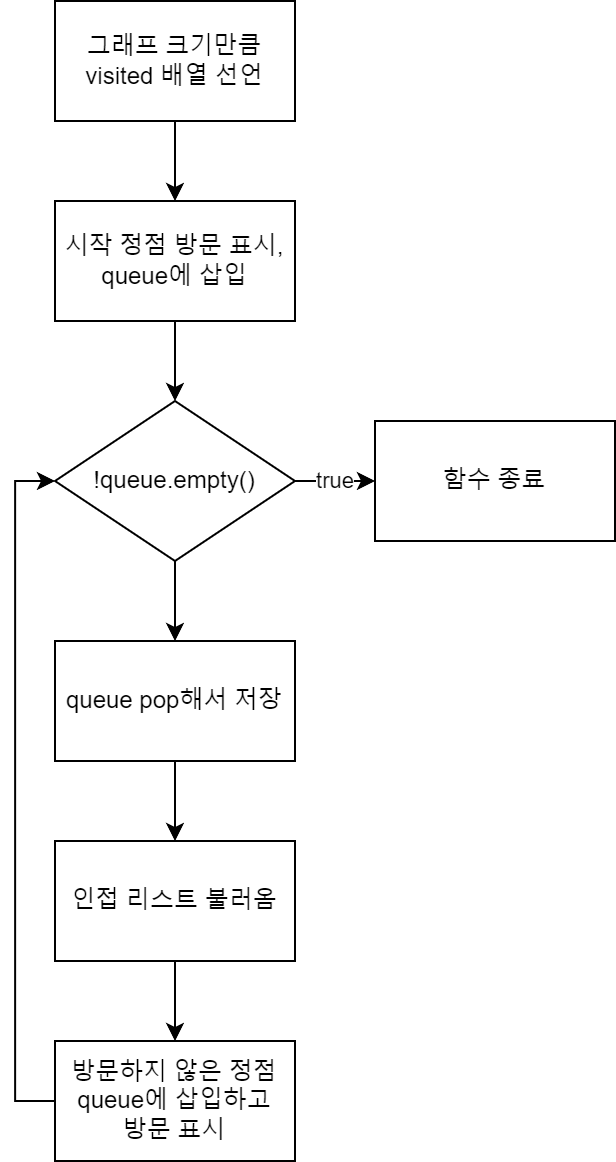

The diagram above was exported from draw.io. Its source (the exported page's mxGraphModel, read from the mxfile embedded in the PNG):
<mxGraphModel dx="1379" dy="612" grid="1" gridSize="10" guides="1" tooltips="1" connect="1" arrows="1" fold="1" page="1" pageScale="1" pageWidth="850" pageHeight="1100" math="0" shadow="0">
  <root>
    <mxCell id="0" />
    <mxCell id="1" parent="0" />
    <mxCell id="Q-aA4oPnKh9gkY5X6cri-77" value="" style="edgeStyle=orthogonalEdgeStyle;rounded=0;orthogonalLoop=1;jettySize=auto;html=1;" edge="1" parent="1" source="Q-aA4oPnKh9gkY5X6cri-75" target="Q-aA4oPnKh9gkY5X6cri-76">
      <mxGeometry relative="1" as="geometry" />
    </mxCell>
    <mxCell id="Q-aA4oPnKh9gkY5X6cri-75" value="그래프 크기만큼&lt;br&gt;visited 배열 선언" style="rounded=0;whiteSpace=wrap;html=1;" vertex="1" parent="1">
      <mxGeometry x="110" y="60" width="120" height="60" as="geometry" />
    </mxCell>
    <mxCell id="Q-aA4oPnKh9gkY5X6cri-79" value="" style="edgeStyle=orthogonalEdgeStyle;rounded=0;orthogonalLoop=1;jettySize=auto;html=1;" edge="1" parent="1" source="Q-aA4oPnKh9gkY5X6cri-76" target="Q-aA4oPnKh9gkY5X6cri-78">
      <mxGeometry relative="1" as="geometry" />
    </mxCell>
    <mxCell id="Q-aA4oPnKh9gkY5X6cri-76" value="시작 정점 방문 표시,&lt;br&gt;queue에 삽입" style="whiteSpace=wrap;html=1;rounded=0;" vertex="1" parent="1">
      <mxGeometry x="110" y="160" width="120" height="60" as="geometry" />
    </mxCell>
    <mxCell id="Q-aA4oPnKh9gkY5X6cri-81" value="true" style="edgeStyle=orthogonalEdgeStyle;rounded=0;orthogonalLoop=1;jettySize=auto;html=1;" edge="1" parent="1" source="Q-aA4oPnKh9gkY5X6cri-78" target="Q-aA4oPnKh9gkY5X6cri-80">
      <mxGeometry relative="1" as="geometry" />
    </mxCell>
    <mxCell id="Q-aA4oPnKh9gkY5X6cri-83" value="" style="edgeStyle=orthogonalEdgeStyle;rounded=0;orthogonalLoop=1;jettySize=auto;html=1;" edge="1" parent="1" source="Q-aA4oPnKh9gkY5X6cri-78" target="Q-aA4oPnKh9gkY5X6cri-82">
      <mxGeometry relative="1" as="geometry" />
    </mxCell>
    <mxCell id="Q-aA4oPnKh9gkY5X6cri-78" value="!queue.empty()" style="rhombus;whiteSpace=wrap;html=1;rounded=0;" vertex="1" parent="1">
      <mxGeometry x="110" y="260" width="120" height="80" as="geometry" />
    </mxCell>
    <mxCell id="Q-aA4oPnKh9gkY5X6cri-80" value="함수 종료" style="whiteSpace=wrap;html=1;rounded=0;" vertex="1" parent="1">
      <mxGeometry x="270" y="270" width="120" height="60" as="geometry" />
    </mxCell>
    <mxCell id="Q-aA4oPnKh9gkY5X6cri-85" value="" style="edgeStyle=orthogonalEdgeStyle;rounded=0;orthogonalLoop=1;jettySize=auto;html=1;" edge="1" parent="1" source="Q-aA4oPnKh9gkY5X6cri-82" target="Q-aA4oPnKh9gkY5X6cri-84">
      <mxGeometry relative="1" as="geometry" />
    </mxCell>
    <mxCell id="Q-aA4oPnKh9gkY5X6cri-82" value="queue pop해서 저장" style="whiteSpace=wrap;html=1;rounded=0;" vertex="1" parent="1">
      <mxGeometry x="110" y="380" width="120" height="60" as="geometry" />
    </mxCell>
    <mxCell id="Q-aA4oPnKh9gkY5X6cri-87" value="" style="edgeStyle=orthogonalEdgeStyle;rounded=0;orthogonalLoop=1;jettySize=auto;html=1;" edge="1" parent="1" source="Q-aA4oPnKh9gkY5X6cri-84" target="Q-aA4oPnKh9gkY5X6cri-86">
      <mxGeometry relative="1" as="geometry" />
    </mxCell>
    <mxCell id="Q-aA4oPnKh9gkY5X6cri-84" value="인접 리스트 불러옴" style="whiteSpace=wrap;html=1;rounded=0;" vertex="1" parent="1">
      <mxGeometry x="110" y="480" width="120" height="60" as="geometry" />
    </mxCell>
    <mxCell id="Q-aA4oPnKh9gkY5X6cri-88" style="edgeStyle=orthogonalEdgeStyle;rounded=0;orthogonalLoop=1;jettySize=auto;html=1;entryX=0;entryY=0.5;entryDx=0;entryDy=0;" edge="1" parent="1" source="Q-aA4oPnKh9gkY5X6cri-86" target="Q-aA4oPnKh9gkY5X6cri-78">
      <mxGeometry relative="1" as="geometry">
        <Array as="points">
          <mxPoint x="90" y="610" />
          <mxPoint x="90" y="300" />
        </Array>
      </mxGeometry>
    </mxCell>
    <mxCell id="Q-aA4oPnKh9gkY5X6cri-86" value="방문하지 않은 정점 queue에 삽입하고&lt;br&gt;방문 표시" style="whiteSpace=wrap;html=1;rounded=0;" vertex="1" parent="1">
      <mxGeometry x="110" y="580" width="120" height="60" as="geometry" />
    </mxCell>
  </root>
</mxGraphModel>